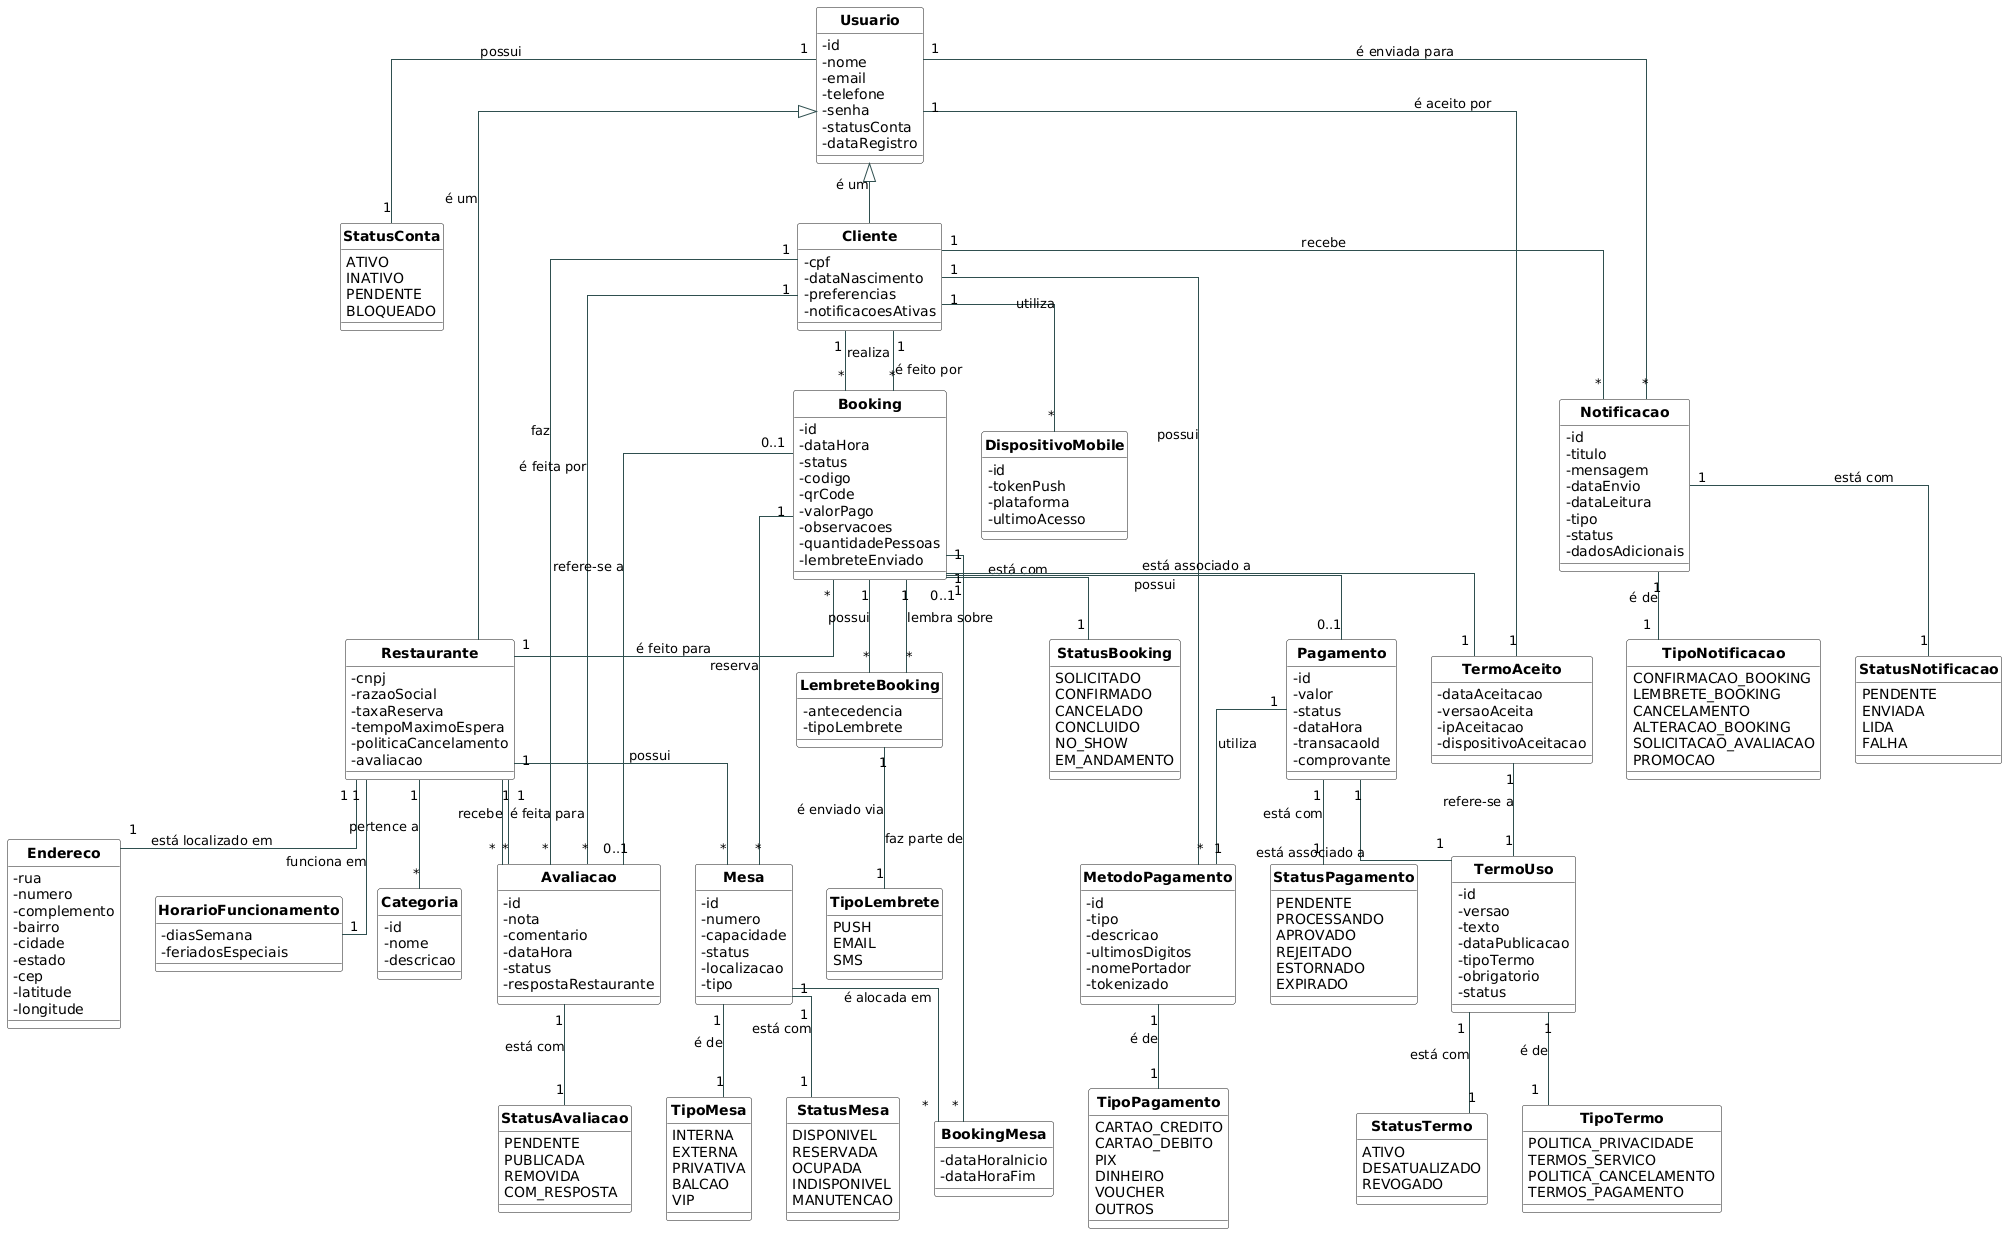

The diagram above was rendered by PlantUML. Its source (embedded in the PNG):
@startuml
skinparam linetype ortho
skinparam ArrowColor DarkSlateGray
skinparam ArrowThickness 1
skinparam roundCorner 5
skinparam classAttributeIconSize 0
skinparam classFontSize 14
skinparam classFontStyle bold
skinparam classBackgroundColor White
skinparam classStereotypeFontSize 12
skinparam packageBackgroundColor WhiteSmoke
hide circle

  class Usuario {
    -id
    -nome
    -email
    -telefone
    -senha
    -statusConta
    -dataRegistro
  }

  class StatusConta {
    ATIVO
    INATIVO
    PENDENTE
    BLOQUEADO
  }

  class Cliente {
    -cpf
    -dataNascimento
    -preferencias
    -notificacoesAtivas
  }

  class DispositivoMobile {
    -id
    -tokenPush
    -plataforma
    -ultimoAcesso
  }

  class Restaurante {
    -cnpj
    -razaoSocial
    -taxaReserva
    -tempoMaximoEspera
    -politicaCancelamento
    -avaliacao
  }

  class Endereco {
    -rua
    -numero
    -complemento
    -bairro
    -cidade
    -estado
    -cep
    -latitude
    -longitude
  }

  class HorarioFuncionamento {
    -diasSemana
    -feriadosEspeciais
  }

  class Categoria {
    -id
    -nome
    -descricao
  }

  class Booking {
    -id
    -dataHora
    -status
    -codigo
    -qrCode
    -valorPago
    -observacoes
    -quantidadePessoas
    -lembreteEnviado
  }

  class StatusBooking {
    SOLICITADO
    CONFIRMADO
    CANCELADO
    CONCLUIDO
    NO_SHOW
    EM_ANDAMENTO
  }

  class Mesa {
    -id
    -numero
    -capacidade
    -status
    -localizacao
    -tipo
  }

  class StatusMesa {
    DISPONIVEL
    RESERVADA
    OCUPADA
    INDISPONIVEL
    MANUTENCAO
  }

  class TipoMesa {
    INTERNA
    EXTERNA
    PRIVATIVA
    BALCAO
    VIP
  }

  class BookingMesa {
    -dataHoraInicio
    -dataHoraFim
  }
  
  class TermoUso {
    -id
    -versao
    -texto
    -dataPublicacao
    -tipoTermo
    -obrigatorio
    -status
  }
  
  class TipoTermo {
    POLITICA_PRIVACIDADE
    TERMOS_SERVICO
    POLITICA_CANCELAMENTO
    TERMOS_PAGAMENTO
  }
  
  class StatusTermo {
    ATIVO
    DESATUALIZADO
    REVOGADO
  }
  
  class TermoAceito {
    -dataAceitacao
    -versaoAceita
    -ipAceitacao
    -dispositivoAceitacao
  }


  class Notificacao {
    -id
    -titulo
    -mensagem
    -dataEnvio
    -dataLeitura
    -tipo
    -status
    -dadosAdicionais
  }
  
  class TipoNotificacao {
    CONFIRMACAO_BOOKING
    LEMBRETE_BOOKING
    CANCELAMENTO
    ALTERACAO_BOOKING
    SOLICITACAO_AVALIACAO
    PROMOCAO
  }
  
  class StatusNotificacao {
    PENDENTE
    ENVIADA
    LIDA
    FALHA
  }
  
  class LembreteBooking {
    -antecedencia
    -tipoLembrete
  }
  
  class TipoLembrete {
    PUSH
    EMAIL
    SMS
  }

  class Pagamento {
    -id
    -valor
    -status
    -dataHora
    -transacaoId
    -comprovante
  }

  class StatusPagamento {
    PENDENTE
    PROCESSANDO
    APROVADO
    REJEITADO
    ESTORNADO
    EXPIRADO
  }

  class MetodoPagamento {
    -id
    -tipo
    -descricao
    -ultimosDigitos
    -nomePortador
    -tokenizado
  }

  class TipoPagamento {
    CARTAO_CREDITO
    CARTAO_DEBITO
    PIX
    DINHEIRO
    VOUCHER
    OUTROS
  }

  class Avaliacao {
    -id
    -nota
    -comentario
    -dataHora
    -status
    -respostaRestaurante
  }
  
  class StatusAvaliacao {
    PENDENTE
    PUBLICADA
    REMOVIDA
    COM_RESPOSTA
  }


Usuario <|-- Cliente : é um
Usuario <|-- Restaurante : é um
Usuario "1" -- "1" StatusConta : possui
Cliente "1" -- "*" Booking : realiza
Cliente "1" -- "*" DispositivoMobile : utiliza
Cliente "1" -- "*" MetodoPagamento : possui
Cliente "1" -- "*" Avaliacao : faz
Cliente "1" -- "*" Notificacao : recebe
Restaurante "1" -- "*" Mesa : possui
Restaurante "1" -- "*" Categoria : pertence a
Restaurante "1" -- "1" Endereco : está localizado em
Restaurante "1" -- "1" HorarioFuncionamento : funciona em
Restaurante "1" -- "*" Avaliacao : recebe

Mesa "1" -- "*" BookingMesa : é alocada em
BookingMesa "*" -- "1" Booking : faz parte de
Mesa "1" -- "1" StatusMesa : está com
Mesa "1" -- "1" TipoMesa : é de

Booking "1" -- "1" StatusBooking : está com
Booking "*" -- "1" Cliente : é feito por
Booking "*" -- "1" Restaurante : é feito para
Booking "1" -- "*" Mesa : reserva
Booking "0..1" -- "0..1" Pagamento : possui
Booking "1" -- "1" TermoAceito : está associado a
Booking "1" -- "*" LembreteBooking : possui

Pagamento "1" -- "1" StatusPagamento : está com
Pagamento "1" -- "1" MetodoPagamento : utiliza
Pagamento "1" -- "1" TermoUso : está associado a
MetodoPagamento "1" -- "1" TipoPagamento : é de

TermoUso "1" -- "1" TipoTermo : é de
TermoUso "1" -- "1" StatusTermo : está com
TermoAceito "1" -- "1" TermoUso : refere-se a
TermoAceito "1" -- "1" Usuario : é aceito por

Avaliacao "*" -- "1" Cliente : é feita por
Avaliacao "*" -- "1" Restaurante : é feita para
Avaliacao "0..1" -- "0..1" Booking : refere-se a
Avaliacao "1" -- "1" StatusAvaliacao : está com

Notificacao "*" -- "1" Usuario : é enviada para
Notificacao "1" -- "1" TipoNotificacao : é de
Notificacao "1" -- "1" StatusNotificacao : está com
LembreteBooking "1" -- "1" TipoLembrete : é enviado via
LembreteBooking "*" -- "1" Booking : lembra sobre
@enduml